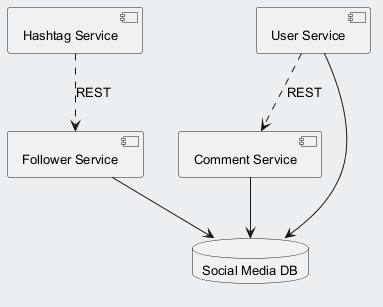

The diagram above was rendered by PlantUML. Its source (embedded in the PNG):
@startuml
skinparam backgroundColor #ECEFF1
skinparam classBackgroundColor #FFFFFF
skinparam classBorderColor #455A64
skinparam defaultFontSize 13
component "Hashtag Service" as C_HashtagService
component "User Service" as C_UserService
component "Comment Service" as C_CommentService
component "Follower Service" as C_FollowerService
database "Social Media DB" as DB_social_media
C_UserService --> DB_social_media
C_CommentService --> DB_social_media
C_FollowerService --> DB_social_media
C_UserService ..> C_CommentService : REST
C_HashtagService ..> C_FollowerService : REST
@enduml